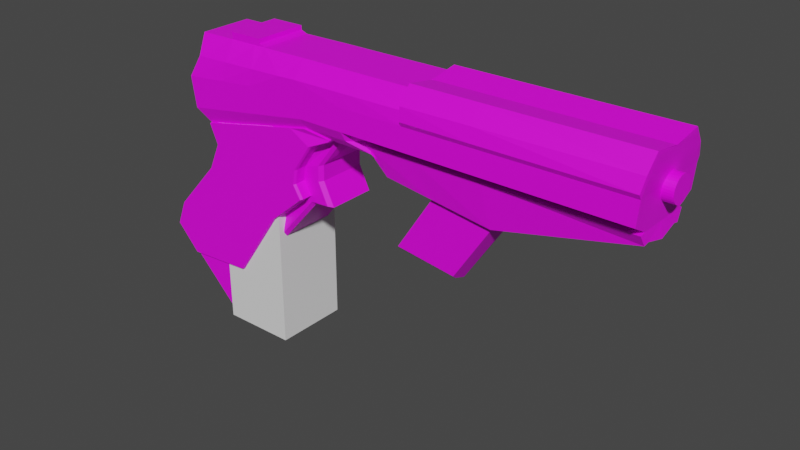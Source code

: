 # Source: weapons.blend  (saved by Blender 3.6.11; exported with 4.5.12 LTS)
import bpy
from mathutils import Matrix  # noqa: F401  (used for matrix-valued properties, if any)

bpy.ops.wm.read_factory_settings(use_empty=True)
scene = bpy.context.scene
scene.name = 'Scene'

# ---- collections
col_collection = bpy.data.collections.new('Collection'); scene.collection.children.link(col_collection)

# ---- images (referenced by path relative to the original .blend; pixels are not part of the script)
import os
ASSET_DIR = os.environ.get("B2B_ASSET_DIR", "")  # directory of the original .blend (textures are referenced by path, not embedded)
HERE = os.path.dirname(os.path.abspath(__file__))  # packed textures are extracted next to this script under _unpacked/

def load_image(name, relpath, width, height, colorspace="sRGB"):
    """Load a texture the original file referenced (path relative to the .blend, or extracted next to this script)."""
    p = next((c for c in (os.path.join(HERE, relpath), os.path.join(ASSET_DIR, relpath)) if relpath and os.path.exists(c)), "")
    if p:
        img = bpy.data.images.load(p, check_existing=True)
        img.name = name
    else:  # same state as the original file: an image datablock whose file is absent (Cycles renders it pink)
        img = bpy.data.images.new(name, width, height)
        img.source = "FILE"
        img.filepath = "//" + (relpath or name)
    img.colorspace_settings.name = colorspace
    return img
img_base_color_pallate_diffuse = load_image('Base Color Pallate Diffuse', 'Base Color Pallate Diffuse.png', 1024, 1024, 'sRGB')

# ---- materials (node trees are filled in below, after node groups)
mat_material_001 = bpy.data.materials.new('Material.001')
mat_material_001.use_transparent_shadow = False

# ---- material node trees
mat_material_001.use_nodes = True; mat_material_001.node_tree.nodes.clear()
_N = mat_material_001.node_tree.nodes; _L = mat_material_001.node_tree.links
n0 = _N.new('ShaderNodeBsdfPrincipled'); n0.name = 'Principled BSDF'; n0.location = (10, 300)
n0.distribution = 'GGX'
n0.subsurface_method = 'RANDOM_WALK_SKIN'
n0.inputs[3].default_value = 1.45
n0.inputs[27].default_value = (0.0, 0.0, 0.0, 1.0)
n0.inputs[28].default_value = 1.0
n1 = _N.new('ShaderNodeOutputMaterial'); n1.name = 'Material Output'; n1.location = (300, 300)
n2 = _N.new('ShaderNodeTexImage'); n2.name = 'Image Texture'; n2.location = (-358, 179)
n2.image = img_base_color_pallate_diffuse
_L.new(n0.outputs[0], n1.inputs[0])
_L.new(n2.outputs[0], n0.inputs[0])
n1.is_active_output = True

# ---- world
world_world = bpy.data.worlds.new('World'); scene.world = world_world
world_world.use_nodes = True; world_world.node_tree.nodes.clear()
_N = world_world.node_tree.nodes; _L = world_world.node_tree.links
n0 = _N.new('ShaderNodeOutputWorld'); n0.name = 'World Output'; n0.location = (300, 300)
n1 = _N.new('ShaderNodeBackground'); n1.name = 'Background'; n1.location = (10, 300)
n1.inputs[0].default_value = (0.05088, 0.05088, 0.05088, 1.0)
_L.new(n1.outputs[0], n0.inputs[0])
n0.is_active_output = True
world_world.color = (0.05088, 0.05088, 0.05088)
world_world.use_sun_shadow = False
world_world.sun_shadow_jitter_overblur = 0.0

# ---- meshes
me_cube_001 = bpy.data.meshes.new('Cube.001')
me_cube_001.from_pydata([(-1.0, -7.251, 1.0), (-1.0, 7.251, 1.0), (1.0, -7.251, 1.0), (1.0, 7.251, 1.0), (-1.0, -7.251, 0.0), (-1.0, 7.251, 0.0), (1.0, 7.251, 0.0), (1.0, -7.251, 0.0)], [], [(4, 0, 1, 5), (5, 1, 3, 6), (6, 3, 2, 7), (7, 2, 0, 4), (3, 1, 0, 2)])
_uv = me_cube_001.uv_layers.new(name='UVMap')
_uv.uv.foreach_set('vector', [0.5, 0.0, 0.625, 0.0, 0.625, 0.25, 0.5, 0.25, 0.5, 0.25, 0.625, 0.25, 0.625, 0.5, 0.5, 0.5, 0.5, 0.5, 0.625, 0.5, 0.625, 0.75, 0.5, 0.75, 0.5, 0.75, 0.625, 0.75, 0.625, 1.0, 0.5, 1.0, 0.625, 0.5, 0.875, 0.5, 0.875, 0.75, 0.625, 0.75])
me_cube_001.update()
me_cube_003 = bpy.data.meshes.new('Cube.003')
me_cube_003.from_pydata([(-0.9193, -6.609, 1.0), (-1.578, 11.26, 0.7077), (-0.1696, -5.006, 1.0), (1.807, 11.39, 0.7077), (-0.9193, -6.609, 0.0), (-1.578, 11.26, 0.0), (1.807, 11.39, 0.0), (-0.1696, -5.006, 0.0), (-1.0, 4.759, 1.0), (2.798, 6.784, 0.0), (-1.0, 4.759, 0.0), (2.546, 2.825, 0.0), (-2.842, -1.888, 1.0), (-2.842, -1.888, 0.0), (-0.07764, -3.216, 0.0), (-2.205, -3.532, 1.0), (-2.205, -3.532, 0.0), (-0.1696, -5.006, 1.0), (-0.1696, -5.006, 0.0), (-2.205, -3.532, 1.0), (-2.205, -3.532, 0.0), (-2.564, -0.2363, 1.0), (-2.564, -0.2363, 0.0), (2.251, 4.301, 0.0), (-1.328, 3.015, 1.0), (-1.328, 3.015, 0.0), (2.259, 5.285, 0.0), (10.79, 11.58, 0.7077), (10.79, 11.58, 0.0), (10.67, 7.08, 0.5208), (10.7, 6.784, 0.0), (-1.732, 8.741, 1.123), (-1.732, 8.741, 0.0), (1.938, 9.657, 1.123), (10.72, 9.777, 1.123), (10.72, 9.777, 0.0), (2.088, 7.683, 1.0), (10.65, 7.721, 0.6763), (10.65, 7.721, 0.0), (-1.23, 6.009, 1.0), (-1.23, 6.009, 0.0), (-1.605, 6.823, 1.123), (-1.605, 6.823, 0.0), (2.043, 8.271, 1.123), (10.67, 8.333, 1.123), (10.67, 8.333, 0.0), (-1.483, 10.03, 1.0), (-1.483, 10.03, 0.0), (1.877, 10.46, 1.123), (10.76, 10.61, 1.0), (10.76, 10.61, 0.0), (1.323, 11.37, 0.7077), (1.323, 11.37, 0.0), (2.224, 6.628, 0.7329), (1.897, 3.21, 0.7329), (-0.3816, -3.261, 1.0), (1.684, 4.037, 0.7329), (1.746, 4.961, 0.7329), (1.413, 9.526, 1.123), (1.614, 7.444, 1.0), (1.522, 8.064, 1.123), (1.397, 10.4, 1.123), (-2.725, -2.189, 1.0), (-2.725, -2.189, 0.0), (1.986, 2.716, 0.0), (0.8765, 1.137, 0.7329), (3.092, 11.41, 0.7077), (3.092, 11.41, 0.0), (3.929, 6.784, 0.0), (3.94, 7.218, 0.8445), (3.195, 9.674, 1.123), (3.312, 7.688, 1.0), (3.277, 8.28, 1.123), (3.147, 10.48, 1.105), (-0.9859, -3.351, 1.0), (7.125, 4.744, 0.0), (6.854, 9.724, 1.123), (6.876, 7.704, 0.6763), (6.869, 8.306, 1.123), (7.112, 5.111, 0.5208), (3.546, 11.42, 0.0), (4.25, 6.036, 0.5208), (3.546, 11.42, 0.7077), (4.242, 5.611, 0.0), (3.639, 9.68, 1.123), (3.744, 7.69, 0.6763), (3.713, 8.283, 1.123), (3.596, 10.49, 1.099), (4.975, 11.45, 0.7077), (5.494, 5.234, 0.0), (5.036, 9.699, 1.123), (5.105, 7.696, 0.6763), (5.084, 8.293, 1.123), (5.007, 10.51, 1.079), (4.975, 11.45, 0.0), (5.493, 5.635, 0.5208), (4.352, 1.12, 0.0), (5.982, 0.6298, 0.0), (10.67, 7.01, 0.6688), (10.65, 7.651, 0.8243), (2.705, 7.124, 0.6069), (2.816, 7.192, 0.4866), (2.913, 7.239, 0.8445), (2.738, 7.289, 0.8615), (2.546, 2.825, 0.6378), (2.425, 2.897, 0.7329), (2.251, 4.301, 0.6378), (2.154, 4.255, 0.7329), (2.259, 5.285, 0.6378), (2.16, 5.223, 0.7329), (6.016, 1.167, 0.4671), (5.973, 0.8849, 0.3229), (4.351, 1.402, 0.328), (4.398, 1.691, 0.4671), (6.876, 7.634, 0.8243), (5.105, 7.626, 0.8243), (7.112, 5.041, 0.6688), (5.493, 5.565, 0.6688), (4.25, 5.967, 0.6688), (3.745, 7.62, 0.8243), (6.834, 11.78, 0.777), (10.79, 11.87, 0.777), (10.79, 11.55, 0.0), (10.76, 10.9, 1.069), (10.72, 10.07, 1.192), (6.853, 10.01, 1.192), (6.844, 10.84, 1.123), (4.974, 11.75, 0.777), (5.035, 9.989, 1.192), (5.007, 10.8, 1.149), (6.834, 11.47, 0.0), (4.974, 11.43, 0.0), (10.34, 9.527, -0.3205), (10.34, 9.676, -0.3143), (10.34, 9.819, -0.2961), (10.34, 9.952, -0.2665), (-0.4815, 10.16, 1.043), (10.34, 10.16, -0.1781), (-0.5177, 7.255, 1.123), (-0.2409, 6.508, 1.0), (-0.638, 9.014, 1.123), (10.34, 10.28, -0.06252), (10.98, 10.29, 0.0), (10.34, 10.29, 0.0), (10.98, 10.27, 0.06252), (10.34, 10.28, 0.06252), (10.98, 10.23, 0.1226), (10.34, 10.23, 0.1226), (10.98, 10.16, 0.1781), (10.34, 10.16, 0.1781), (10.98, 10.07, 0.2266), (10.34, 10.07, 0.2266), (10.98, 9.949, 0.2665), (10.34, 9.952, 0.2665), (10.98, 9.817, 0.2961), (10.34, 9.819, 0.2961), (10.98, 9.674, 0.3143), (10.34, 9.676, 0.3143), (10.98, 9.525, 0.3205), (10.34, 9.527, 0.3205), (10.98, 9.375, 0.3143), (10.34, 9.378, 0.3143), (10.98, 9.232, 0.2961), (10.34, 9.234, 0.2961), (10.98, 9.1, 0.2665), (10.34, 9.102, 0.2665), (10.98, 8.984, 0.2266), (10.34, 8.986, 0.2266), (10.98, 8.889, 0.1781), (10.34, 8.891, 0.1781), (10.98, 8.818, 0.1226), (10.34, 8.821, 0.1226), (10.98, 8.775, 0.06252), (10.34, 8.777, 0.06252), (10.98, 8.76, 0.0), (10.34, 8.763, 0.0), (10.34, 8.777, -0.06252), (10.34, 8.821, -0.1226), (-1.571, -3.438, 1.0), (10.34, 8.891, -0.1781), (10.34, 8.986, -0.2266), (10.34, 9.102, -0.2665), (-0.5691, 11.3, 0.0), (10.34, 9.234, -0.2961), (-0.5691, 11.3, 0.7077), (10.34, 9.378, -0.3143), (0.3711, 9.266, 1.123), (0.6713, 6.968, 1.0), (0.4854, 7.653, 1.123), (0.4424, 10.28, 1.082), (-0.572, 11.74, 0.7077), (0.3586, 11.77, 0.7077), (-0.572, 11.74, 0.0), (0.3586, 11.77, 0.0), (0.3605, 11.5, 0.0), (0.5299, 11.34, 0.0), (0.5299, 11.34, 0.7077), (0.3605, 11.5, 0.7077), (0.1932, 11.33, 0.7077), (0.3737, 11.17, 0.7638), (-0.07764, -3.216, 0.8906), (-0.1997, -3.234, 1.0), (-0.08325, -3.325, 1.0), (-0.1858, -3.232, 1.0), (-0.08325, -3.325, 1.0), (1.986, 2.716, 0.6235), (1.903, 2.811, 0.7329), (2.425, 2.897, 0.7329), (2.546, 2.825, 0.6378), (-1.327, 3.015, 1.066), (-0.9995, 4.76, 1.066), (-2.725, -2.188, 1.066), (-2.841, -1.888, 1.066), (-2.564, -0.236, 1.066), (-1.229, 6.01, 1.066), (1.614, 7.444, 1.066), (2.088, 7.683, 1.066), (1.156, 6.009, 1.066), (0.3271, 1.521, 1.066), (-0.9855, -3.351, 1.066), (0.2768, 2.621, 1.066), (0.7279, 4.316, 1.066), (0.6717, 6.969, 1.066), (-2.205, -3.532, 1.066), (-0.3168, 0.03497, 1.066), (2.738, 7.289, 0.9274), (-1.472, -1.032, 1.066), (-0.2405, 6.509, 1.066), (-0.2582, 3.692, 1.066), (-1.086, 1.25, 1.066), (-1.57, -3.438, 1.066), (-1.193, -0.1147, 1.066), (0.1216, 5.41, 1.066), (2.224, 6.628, 1.016), (2.192, 6.671, 1.066), (1.843, 3.152, 1.066), (1.898, 3.21, 1.016), (-0.3815, -3.261, 1.016), (-0.4217, -3.267, 1.066), (1.63, 3.982, 1.066), (1.685, 4.037, 1.016), (1.693, 4.927, 1.066), (1.747, 4.961, 1.016), (0.8768, 1.137, 1.016), (0.8249, 1.089, 1.066), (2.724, 7.218, 0.9328), (2.705, 7.125, 0.8898)], [(133, 132), (134, 133), (135, 134), (143, 141), (176, 175), (177, 176), (179, 177), (180, 179), (181, 180), (183, 181), (185, 183), (132, 185)], [(47, 46, 1, 5), (52, 51, 3, 6), (206, 65, 55, 201), (7, 2, 0, 4), (64, 205, 200, 14), (187, 139, 227, 222), (94, 88, 127, 131), (25, 24, 8, 10), (63, 62, 12, 13), (24, 21, 213, 209), (104, 105, 207, 208), (4, 0, 15, 16), (215, 222, 217, 234), (207, 105, 54, 65, 206), (39, 8, 210, 214), (13, 12, 21, 22), (178, 74, 219, 230), (107, 56, 54, 105), (22, 21, 24, 25), (38, 37, 29, 30), (79, 75, 30, 29), (79, 29, 98, 116), (93, 90, 128, 129), (50, 49, 34, 35), (136, 46, 31, 140), (42, 41, 31, 32), (10, 8, 39, 40), (78, 77, 37, 44), (45, 44, 37, 38), (138, 41, 39, 139), (140, 31, 41, 138), (35, 34, 44, 45), (76, 78, 44, 34), (40, 39, 41, 42), (184, 1, 46, 136), (28, 27, 49, 50), (76, 34, 124, 125), (32, 31, 46, 47), (3, 51, 61, 48), (33, 58, 60, 43), (43, 60, 59, 36), (48, 61, 58, 33), (102, 101, 9, 68, 69), (26, 108, 106, 23), (202, 203, 15, 0, 2), (11, 104, 208, 205, 64), (100, 53, 57, 109), (197, 194, 193, 191), (23, 106, 104, 11), (109, 57, 56, 107), (62, 19, 223, 211), (20, 19, 62, 63), (3, 48, 73, 66), (33, 43, 72, 70), (43, 36, 71, 72), (48, 33, 70, 73), (234, 217, 221, 241), (9, 101, 108, 26), (6, 3, 66, 67), (88, 93, 129, 127), (90, 92, 78, 76), (92, 91, 77, 78), (27, 28, 122, 121), (91, 85, 119, 115), (95, 89, 96, 112, 113), (90, 76, 125, 128), (67, 66, 82, 80), (69, 68, 83, 81), (71, 69, 81, 85), (73, 70, 84, 87), (72, 71, 85, 86), (70, 72, 86, 84), (66, 73, 87, 82), (80, 82, 88, 94), (81, 83, 89, 95), (95, 79, 116, 117), (87, 84, 90, 93), (86, 85, 91, 92), (84, 86, 92, 90), (82, 87, 93, 88), (79, 95, 113, 110), (112, 96, 97, 111), (114, 116, 98, 99), (100, 101, 102, 103), (107, 105, 104, 106), (109, 107, 106, 108), (100, 109, 108, 101), (36, 103, 102, 69, 71), (110, 113, 112, 111), (75, 79, 110, 111, 97), (115, 117, 116, 114), (119, 118, 117, 115), (81, 95, 117, 118), (85, 81, 118, 119), (29, 37, 99, 98), (77, 91, 115, 114), (37, 77, 114, 99), (130, 120, 121, 122), (126, 125, 124, 123), (120, 126, 123, 121), (127, 129, 126, 120), (129, 128, 125, 126), (131, 127, 120, 130), (49, 27, 121, 123), (34, 49, 123, 124), (61, 189, 186, 58), (58, 186, 188, 60), (184, 198, 197, 191, 190), (36, 59, 215, 216), (8, 24, 209, 210), (244, 224, 219, 238), (21, 12, 212, 213), (142, 143, 145, 144), (144, 145, 147, 146), (146, 147, 149, 148), (148, 149, 151, 150), (150, 151, 153, 152), (152, 153, 155, 154), (154, 155, 157, 156), (156, 157, 159, 158), (158, 159, 161, 160), (160, 161, 163, 162), (162, 163, 165, 164), (164, 165, 167, 166), (166, 167, 169, 168), (168, 169, 171, 170), (170, 171, 173, 172), (172, 173, 175, 174), (139, 39, 214, 227), (189, 136, 140, 186), (188, 138, 139, 187), (186, 140, 138, 188), (5, 1, 184, 182), (103, 36, 216, 225), (235, 218, 224, 244), (60, 188, 187, 59), (174, 142, 144, 146, 148, 150, 152, 154, 156, 158, 160, 162, 164, 166, 168, 170, 172), (74, 55, 237, 238, 219), (12, 62, 211, 212), (19, 178, 230, 223), (54, 56, 240, 236), (51, 196, 199, 189, 61), (192, 190, 191, 193), (199, 198, 184, 136, 189), (182, 184, 190, 192), (196, 197, 198, 199), (196, 195, 194, 197), (195, 196, 51, 52), (200, 201, 202, 203, 204), (206, 201, 200, 205), (205, 208, 207, 206), (14, 200, 204, 17, 18), (227, 214, 210, 232), (229, 213, 212, 231), (226, 211, 223, 230), (228, 209, 213, 229), (232, 210, 209, 228), (231, 212, 211, 226), (65, 54, 236, 243), (216, 215, 234, 245, 225), (239, 220, 218, 235), (220, 229, 231, 218), (224, 226, 230, 219), (221, 228, 229, 220), (217, 232, 228, 221), (222, 227, 232, 217), (218, 231, 226, 224), (57, 53, 233, 242), (100, 103, 225, 245, 246), (56, 57, 242, 240), (55, 65, 243, 237), (59, 187, 222, 215), (241, 221, 220, 239), (234, 241, 242, 233), (241, 239, 240, 242), (244, 238, 237, 243), (239, 235, 236, 240), (235, 244, 243, 236), (233, 246, 245, 234), (53, 100, 246, 233)])
_uv = me_cube_003.uv_layers.new(name='UVMap')
_uv.uv.foreach_set('vector', [0.8976, 0.905, 0.894, 0.905, 0.895, 0.9005, 0.8976, 0.9005, 0.9113, 0.9379, 0.9139, 0.9379, 0.9139, 0.9397, 0.9113, 0.9397, 0.7831, 0.9279, 0.781, 0.921, 0.7806, 0.9042, 0.7812, 0.9044, 0.8023, 0.806, 0.7986, 0.8059, 0.7986, 0.7997, 0.8023, 0.7998, 0.7896, 0.9334, 0.7873, 0.9333, 0.7863, 0.9107, 0.7896, 0.9107, 0.6761, 0.9405, 0.6759, 0.9371, 0.6762, 0.9371, 0.6763, 0.9405, 0.7717, 0.9438, 0.7741, 0.9429, 0.7748, 0.9438, 0.7717, 0.9437, 0.8976, 0.9308, 0.894, 0.9308, 0.894, 0.9244, 0.8976, 0.9244, 0.8977, 0.9496, 0.894, 0.9496, 0.894, 0.9485, 0.8977, 0.9485, 0.6257, 0.9234, 0.6258, 0.9351, 0.6255, 0.9351, 0.6255, 0.9234, 0.6715, 0.9436, 0.6715, 0.9436, 0.6715, 0.9436, 0.6715, 0.9436, 0.7909, 0.7997, 0.7946, 0.7997, 0.7946, 0.8113, 0.7909, 0.8113, 0.6912, 0.8063, 0.6882, 0.8038, 0.6907, 0.8008, 0.6939, 0.8039, 0.6606, 0.7945, 0.6606, 0.7945, 0.6585, 0.7952, 0.6567, 0.7869, 0.6588, 0.7938, 0.6257, 0.9124, 0.6257, 0.917, 0.6255, 0.917, 0.6255, 0.9124, 0.8977, 0.9485, 0.894, 0.9485, 0.894, 0.9425, 0.8977, 0.9425, 0.6504, 0.9422, 0.6504, 0.9442, 0.6502, 0.9441, 0.6502, 0.9422, 0.7052, 0.793, 0.7037, 0.7918, 0.7052, 0.789, 0.7074, 0.7884, 0.8977, 0.9425, 0.894, 0.9425, 0.894, 0.9308, 0.8976, 0.9308, 0.6653, 0.9083, 0.6677, 0.9083, 0.6672, 0.9106, 0.6652, 0.9117, 0.6984, 0.7903, 0.6965, 0.7917, 0.696, 0.7825, 0.6979, 0.7814, 0.7142, 0.7748, 0.7165, 0.7857, 0.7159, 0.7856, 0.7136, 0.7747, 0.7741, 0.9392, 0.7732, 0.9363, 0.7738, 0.9372, 0.7748, 0.94, 0.7944, 0.894, 0.7981, 0.894, 0.7986, 0.897, 0.7944, 0.8971, 0.8818, 0.8954, 0.8822, 0.8917, 0.8869, 0.8906, 0.886, 0.8947, 0.8976, 0.9167, 0.8935, 0.9167, 0.8935, 0.9097, 0.8976, 0.9097, 0.8976, 0.9244, 0.894, 0.9244, 0.894, 0.9198, 0.8976, 0.9198, 0.6436, 0.9246, 0.6458, 0.9246, 0.6462, 0.9384, 0.644, 0.9386, 0.6653, 0.906, 0.6694, 0.906, 0.6677, 0.9083, 0.6653, 0.9083, 0.6464, 0.8973, 0.6478, 0.8933, 0.6509, 0.8946, 0.6492, 0.8983, 0.6399, 0.8971, 0.6408, 0.8931, 0.6478, 0.8933, 0.6464, 0.8973, 0.6652, 0.9008, 0.6694, 0.9007, 0.6694, 0.906, 0.6653, 0.906, 0.6384, 0.9247, 0.6436, 0.9246, 0.644, 0.9386, 0.6387, 0.939, 0.8976, 0.9198, 0.894, 0.9198, 0.8935, 0.9167, 0.8976, 0.9167, 0.8776, 0.8953, 0.8776, 0.8916, 0.8822, 0.8917, 0.8818, 0.8954, 0.7944, 0.8905, 0.797, 0.8905, 0.7981, 0.894, 0.7944, 0.894, 0.7676, 0.9211, 0.7679, 0.9353, 0.7668, 0.9353, 0.7665, 0.9211, 0.8976, 0.9097, 0.8935, 0.9097, 0.894, 0.905, 0.8976, 0.905, 0.8776, 0.904, 0.8776, 0.9022, 0.8812, 0.9023, 0.8811, 0.9041, 0.6379, 0.9067, 0.6383, 0.9047, 0.6437, 0.9049, 0.643, 0.9069, 0.643, 0.9069, 0.6437, 0.9049, 0.646, 0.9052, 0.6452, 0.907, 0.635, 0.9066, 0.6351, 0.9048, 0.6383, 0.9047, 0.6379, 0.9067, 0.6561, 0.8192, 0.6572, 0.8191, 0.6582, 0.8196, 0.6582, 0.8236, 0.6561, 0.8229, 0.6893, 0.8152, 0.6917, 0.8152, 0.6917, 0.8188, 0.6893, 0.8188, 0.7903, 0.8112, 0.79, 0.8116, 0.7825, 0.8116, 0.7855, 0.7997, 0.7891, 0.8052, 0.7105, 0.8223, 0.7105, 0.8202, 0.7105, 0.8202, 0.7123, 0.8198, 0.7123, 0.8219, 0.7045, 0.8037, 0.7032, 0.8015, 0.7031, 0.7951, 0.7043, 0.7964, 0.8478, 0.6944, 0.8478, 0.697, 0.8468, 0.697, 0.8468, 0.6944, 0.6893, 0.8188, 0.6917, 0.8188, 0.6916, 0.824, 0.6893, 0.824, 0.7043, 0.7964, 0.7031, 0.7951, 0.7037, 0.7918, 0.7052, 0.793, 0.6258, 0.9422, 0.6258, 0.9473, 0.6255, 0.9472, 0.6255, 0.9422, 0.8977, 0.9546, 0.894, 0.9546, 0.894, 0.9496, 0.8977, 0.9496, 0.8776, 0.904, 0.8811, 0.9041, 0.8812, 0.9088, 0.8777, 0.9087, 0.6379, 0.9067, 0.643, 0.9069, 0.6432, 0.9114, 0.638, 0.9113, 0.643, 0.9069, 0.6452, 0.907, 0.6453, 0.9115, 0.6432, 0.9114, 0.635, 0.9066, 0.6379, 0.9067, 0.638, 0.9113, 0.6351, 0.9112, 0.6632, 0.9331, 0.6599, 0.9299, 0.6597, 0.9235, 0.6627, 0.9265, 0.6893, 0.8095, 0.6911, 0.808, 0.6917, 0.8152, 0.6893, 0.8152, 0.9113, 0.9397, 0.9139, 0.9397, 0.9139, 0.9444, 0.9114, 0.9444, 0.7741, 0.9429, 0.7741, 0.9392, 0.7748, 0.94, 0.7748, 0.9438, 0.6382, 0.9181, 0.6434, 0.9181, 0.6436, 0.9246, 0.6384, 0.9247, 0.6434, 0.9181, 0.6455, 0.9181, 0.6458, 0.9246, 0.6436, 0.9246, 0.797, 0.8905, 0.7944, 0.8905, 0.7944, 0.8906, 0.7973, 0.8894, 0.6818, 0.8981, 0.6818, 0.8931, 0.6824, 0.8931, 0.6824, 0.8981, 0.6684, 0.9369, 0.6703, 0.9384, 0.6701, 0.9533, 0.6689, 0.9522, 0.6684, 0.9512, 0.7674, 0.9144, 0.7676, 0.9211, 0.7665, 0.9211, 0.7663, 0.9144, 0.9114, 0.9444, 0.9139, 0.9444, 0.9139, 0.9461, 0.9114, 0.9461, 0.6925, 0.808, 0.6951, 0.8103, 0.694, 0.8145, 0.6925, 0.8125, 0.647, 0.8212, 0.6465, 0.8227, 0.6458, 0.827, 0.6458, 0.8212, 0.6351, 0.9112, 0.638, 0.9113, 0.6381, 0.9129, 0.6351, 0.9129, 0.6432, 0.9114, 0.6453, 0.9115, 0.6454, 0.9131, 0.6432, 0.913, 0.638, 0.9113, 0.6432, 0.9114, 0.6432, 0.913, 0.6381, 0.9129, 0.8777, 0.9087, 0.8812, 0.9088, 0.8812, 0.9104, 0.8777, 0.9104, 0.9114, 0.9461, 0.9139, 0.9461, 0.914, 0.9514, 0.9114, 0.9514, 0.6797, 0.8175, 0.6811, 0.818, 0.681, 0.8228, 0.6797, 0.8223, 0.7155, 0.7686, 0.7142, 0.7748, 0.7136, 0.7747, 0.7149, 0.7686, 0.6351, 0.9129, 0.6381, 0.9129, 0.6382, 0.9181, 0.6352, 0.9181, 0.6432, 0.913, 0.6454, 0.9131, 0.6455, 0.9181, 0.6434, 0.9181, 0.6381, 0.9129, 0.6432, 0.913, 0.6434, 0.9181, 0.6382, 0.9181, 0.8777, 0.9104, 0.8812, 0.9104, 0.8813, 0.9156, 0.8778, 0.9156, 0.6576, 0.9541, 0.6514, 0.9544, 0.6514, 0.9393, 0.6576, 0.9391, 0.6515, 0.9383, 0.6518, 0.9373, 0.658, 0.9372, 0.6577, 0.938, 0.7084, 0.8054, 0.7179, 0.8062, 0.7107, 0.8193, 0.7084, 0.8192, 0.6567, 0.8187, 0.6572, 0.8191, 0.6561, 0.8192, 0.6561, 0.8186, 0.7052, 0.793, 0.7074, 0.7884, 0.7079, 0.7883, 0.7055, 0.7932, 0.7043, 0.7964, 0.7052, 0.793, 0.7055, 0.7932, 0.7046, 0.7967, 0.6915, 0.8083, 0.692, 0.8155, 0.6917, 0.8152, 0.6911, 0.808, 0.676, 0.7778, 0.6775, 0.7801, 0.6777, 0.7807, 0.6779, 0.7845, 0.6761, 0.7823, 0.6576, 0.9391, 0.6514, 0.9393, 0.6515, 0.9383, 0.6577, 0.938, 0.6657, 0.9208, 0.6676, 0.9195, 0.6676, 0.9344, 0.6671, 0.9355, 0.6659, 0.9364, 0.7084, 0.7989, 0.7159, 0.8003, 0.7179, 0.8062, 0.7084, 0.8054, 0.7084, 0.7939, 0.7144, 0.7957, 0.7159, 0.8003, 0.7084, 0.7989, 0.7165, 0.7639, 0.7155, 0.7686, 0.7149, 0.7686, 0.7159, 0.7639, 0.7026, 0.8044, 0.7026, 0.8106, 0.702, 0.8108, 0.702, 0.8046, 0.6672, 0.9106, 0.6677, 0.9083, 0.6683, 0.9085, 0.6677, 0.9108, 0.6818, 0.9046, 0.6818, 0.8981, 0.6824, 0.8981, 0.6824, 0.9046, 0.6818, 0.9184, 0.6818, 0.9046, 0.6824, 0.9046, 0.6824, 0.9184, 0.8015, 0.9365, 0.8044, 0.9366, 0.8044, 0.9511, 0.8015, 0.9511, 0.7635, 0.9212, 0.7665, 0.9211, 0.7668, 0.9353, 0.7638, 0.9355, 0.76, 0.9213, 0.7635, 0.9212, 0.7638, 0.9355, 0.7602, 0.9358, 0.7599, 0.9144, 0.7633, 0.9144, 0.7635, 0.9212, 0.76, 0.9213, 0.7633, 0.9144, 0.7663, 0.9144, 0.7665, 0.9211, 0.7635, 0.9212, 0.8015, 0.9297, 0.8044, 0.9297, 0.8044, 0.9366, 0.8015, 0.9365, 0.7981, 0.894, 0.797, 0.8905, 0.7973, 0.8894, 0.7984, 0.8929, 0.7986, 0.897, 0.7981, 0.894, 0.7984, 0.8929, 0.7988, 0.896, 0.8812, 0.9023, 0.8815, 0.8988, 0.8852, 0.8984, 0.8844, 0.9023, 0.6383, 0.9047, 0.6392, 0.9009, 0.6451, 0.9011, 0.6437, 0.9049, 0.8567, 0.9211, 0.8567, 0.9239, 0.8561, 0.9245, 0.8551, 0.9246, 0.8551, 0.9212, 0.6764, 0.9457, 0.6763, 0.944, 0.6765, 0.944, 0.6766, 0.9457, 0.6257, 0.917, 0.6257, 0.9234, 0.6255, 0.9234, 0.6255, 0.917, 0.6625, 0.912, 0.6592, 0.9074, 0.6594, 0.8947, 0.6614, 0.8954, 0.6258, 0.9351, 0.6258, 0.9411, 0.6255, 0.9411, 0.6255, 0.9351, 0.8264, 0.7477, 0.8264, 0.7453, 0.8266, 0.7453, 0.8266, 0.7477, 0.8266, 0.7477, 0.8266, 0.7453, 0.8268, 0.7453, 0.8268, 0.7477, 0.8047, 0.7638, 0.8023, 0.7638, 0.8023, 0.7636, 0.8047, 0.7636, 0.8047, 0.7636, 0.8023, 0.7636, 0.8023, 0.7632, 0.8047, 0.7632, 0.8047, 0.7632, 0.8023, 0.7632, 0.8023, 0.7628, 0.8047, 0.7628, 0.8047, 0.7628, 0.8023, 0.7628, 0.8023, 0.7623, 0.8047, 0.7623, 0.8047, 0.7623, 0.8023, 0.7623, 0.8023, 0.7618, 0.8047, 0.7618, 0.8047, 0.7618, 0.8023, 0.7618, 0.8023, 0.7612, 0.8047, 0.7612, 0.8047, 0.7612, 0.8023, 0.7612, 0.8023, 0.7607, 0.8047, 0.7607, 0.8047, 0.7607, 0.8023, 0.7607, 0.8023, 0.7602, 0.8047, 0.7602, 0.8047, 0.7602, 0.8023, 0.7602, 0.8023, 0.7597, 0.8047, 0.7597, 0.8047, 0.7597, 0.8023, 0.7597, 0.8023, 0.7593, 0.8047, 0.7592, 0.8047, 0.7592, 0.8023, 0.7593, 0.8023, 0.7589, 0.8047, 0.7589, 0.8047, 0.7589, 0.8023, 0.7589, 0.8023, 0.7587, 0.8047, 0.7586, 0.8047, 0.7586, 0.8023, 0.7587, 0.8023, 0.7585, 0.8047, 0.7585, 0.6708, 0.9458, 0.6708, 0.9436, 0.671, 0.9436, 0.671, 0.9459, 0.6759, 0.9371, 0.6757, 0.9334, 0.676, 0.9334, 0.6762, 0.9371, 0.8815, 0.8988, 0.8818, 0.8954, 0.886, 0.8947, 0.8852, 0.8984, 0.6451, 0.9011, 0.6464, 0.8973, 0.6492, 0.8983, 0.6476, 0.9017, 0.6392, 0.9009, 0.6399, 0.8971, 0.6464, 0.8973, 0.6451, 0.9011, 0.8912, 0.9493, 0.8886, 0.9493, 0.8886, 0.9455, 0.8912, 0.9455, 0.6598, 0.825, 0.6604, 0.8227, 0.6606, 0.8227, 0.66, 0.825, 0.6646, 0.9202, 0.6604, 0.9132, 0.6592, 0.9074, 0.6625, 0.912, 0.6437, 0.9049, 0.6451, 0.9011, 0.6476, 0.9017, 0.646, 0.9052, 0.8198, 0.7615, 0.8198, 0.756, 0.82, 0.756, 0.8202, 0.7562, 0.8204, 0.7564, 0.8206, 0.7568, 0.8208, 0.7572, 0.8209, 0.7577, 0.8209, 0.7582, 0.821, 0.7587, 0.8209, 0.7593, 0.8209, 0.7598, 0.8208, 0.7603, 0.8206, 0.7607, 0.8204, 0.7611, 0.8202, 0.7613, 0.82, 0.7615, 0.6504, 0.9442, 0.6504, 0.9462, 0.6504, 0.9462, 0.6502, 0.9461, 0.6502, 0.9441, 0.6258, 0.9411, 0.6258, 0.9422, 0.6255, 0.9422, 0.6255, 0.9411, 0.6504, 0.94, 0.6504, 0.9422, 0.6502, 0.9422, 0.6502, 0.94, 0.7025, 0.7887, 0.7023, 0.7916, 0.7013, 0.7915, 0.7014, 0.7886, 0.8776, 0.9022, 0.8776, 0.8993, 0.8782, 0.8987, 0.8815, 0.8988, 0.8812, 0.9023, 0.8604, 0.6763, 0.8578, 0.6763, 0.8578, 0.6729, 0.8604, 0.6729, 0.8782, 0.8987, 0.8776, 0.8981, 0.8776, 0.8953, 0.8818, 0.8954, 0.8815, 0.8988, 0.6776, 0.9516, 0.6776, 0.949, 0.6792, 0.949, 0.6792, 0.9516, 0.8776, 0.8993, 0.877, 0.8987, 0.8776, 0.8981, 0.8782, 0.8987, 0.8438, 0.6914, 0.8412, 0.6914, 0.8412, 0.6908, 0.8438, 0.6908, 0.9113, 0.935, 0.9139, 0.935, 0.9139, 0.9379, 0.9113, 0.9379, 0.6378, 0.9519, 0.6374, 0.9519, 0.6377, 0.9515, 0.6374, 0.9519, 0.6377, 0.9515, 0.7869, 0.9336, 0.7859, 0.9106, 0.7863, 0.9107, 0.7873, 0.9333, 0.706, 0.7874, 0.7079, 0.7883, 0.7074, 0.7884, 0.7056, 0.7876, 0.8339, 0.7594, 0.8306, 0.7594, 0.8302, 0.759, 0.8302, 0.7528, 0.8339, 0.7528, 0.6545, 0.9307, 0.6514, 0.9281, 0.6532, 0.9238, 0.6567, 0.927, 0.6555, 0.9111, 0.6514, 0.9047, 0.6516, 0.8985, 0.6562, 0.9061, 0.6559, 0.9026, 0.6523, 0.8975, 0.6552, 0.8931, 0.6574, 0.8939, 0.6566, 0.9205, 0.6533, 0.9173, 0.6514, 0.9047, 0.6555, 0.9111, 0.6567, 0.927, 0.6532, 0.9238, 0.6533, 0.9173, 0.6566, 0.9205, 0.6562, 0.9061, 0.6516, 0.8985, 0.6523, 0.8975, 0.6559, 0.9026, 0.6718, 0.9098, 0.6717, 0.9178, 0.6707, 0.9178, 0.6708, 0.9098, 0.6928, 0.8075, 0.6912, 0.8063, 0.6939, 0.8039, 0.6954, 0.8063, 0.6954, 0.8066, 0.6632, 0.923, 0.6594, 0.9171, 0.6604, 0.9132, 0.6646, 0.9202, 0.6594, 0.9171, 0.6555, 0.9111, 0.6562, 0.9061, 0.6604, 0.9132, 0.6592, 0.9074, 0.6559, 0.9026, 0.6574, 0.8939, 0.6594, 0.8947, 0.6597, 0.9235, 0.6566, 0.9205, 0.6555, 0.9111, 0.6594, 0.9171, 0.6599, 0.9299, 0.6567, 0.927, 0.6566, 0.9205, 0.6597, 0.9235, 0.6575, 0.933, 0.6545, 0.9307, 0.6567, 0.927, 0.6599, 0.9299, 0.6604, 0.9132, 0.6562, 0.9061, 0.6559, 0.9026, 0.6592, 0.9074, 0.7022, 0.7949, 0.7021, 0.8012, 0.7011, 0.8012, 0.7012, 0.7949, 0.7026, 0.8033, 0.7016, 0.8039, 0.7014, 0.8039, 0.7014, 0.8036, 0.7015, 0.8033, 0.7023, 0.7916, 0.7022, 0.7949, 0.7012, 0.7949, 0.7013, 0.7915, 0.6712, 0.8931, 0.6718, 0.9098, 0.6708, 0.9098, 0.6711, 0.8931, 0.6763, 0.944, 0.6761, 0.9405, 0.6763, 0.9405, 0.6765, 0.944, 0.6627, 0.9265, 0.6597, 0.9235, 0.6594, 0.9171, 0.6632, 0.923, 0.6541, 0.8075, 0.6543, 0.8009, 0.6544, 0.8011, 0.6543, 0.8074, 0.6543, 0.8009, 0.6544, 0.7974, 0.6545, 0.7977, 0.6544, 0.8011, 0.6706, 0.9096, 0.6709, 0.8931, 0.6711, 0.8931, 0.6708, 0.9098, 0.6472, 0.8, 0.6486, 0.7972, 0.6488, 0.7974, 0.6474, 0.8002, 0.6705, 0.9176, 0.6706, 0.9096, 0.6708, 0.9098, 0.6707, 0.9178, 0.6473, 0.8099, 0.6487, 0.8121, 0.6486, 0.8125, 0.6472, 0.8101, 0.7021, 0.8012, 0.7026, 0.8033, 0.7015, 0.8033, 0.7011, 0.8012])
me_cube_003.materials.append(mat_material_001)
me_cube_003.update()
arm_armature_001 = bpy.data.armatures.new('Armature.001')  # bones are not reproduced

# ---- objects
ob_grip = bpy.data.objects.new('Grip', arm_armature_001)
ob_scale = bpy.data.objects.new('sCALE', me_cube_001)
ob_empty = bpy.data.objects.new('Empty', None)
ob_stun_gun = bpy.data.objects.new('Stun Gun', me_cube_003)

# ---- transforms, parenting, visibility, modifiers, constraints
ob_grip.location = (-0.007553, -2.537e-10, 0.001888)
ob_grip.rotation_euler = (5.074e-09, 0.2706, 3.727e-08)
ob_grip.scale = (0.08957, 0.08957, 0.08957)
ob_grip.show_in_front = True
ob_scale.location = (0.0, 0.0, 0.0)
ob_scale.rotation_euler = (1.571, -0.0, 0.0)
ob_scale.scale = (0.02791, 0.0117, 0.02791)
_m = ob_scale.modifiers.new('Mirror', 'MIRROR')
_m.use_axis = (False, False, True)
_m.use_clip = True
ob_empty.location = (0.07118, 0.176, -0.01936)
ob_empty.rotation_euler = (1.571, 0.0, 0.0)
ob_empty.scale = (0.08609, 0.08609, 0.08609)
ob_empty.empty_display_type = 'IMAGE'
ob_empty.empty_display_size = 6.758
ob_empty.empty_image_offset = (-0.442, -0.3699)
ob_stun_gun.parent = ob_grip
ob_stun_gun.matrix_parent_inverse = Matrix(((10.76, 4.01e-07, -2.984, 0.08688), (-4.01e-07, 11.16, 5.459e-08, -2.993e-10), (2.984, 5.459e-08, 10.76, 0.002228), (-0.0, -0.0, -0.0, 1.0)))
ob_stun_gun.location = (0.0, 0.0, 0.0)
ob_stun_gun.rotation_euler = (1.571, -0.0, 0.0)
ob_stun_gun.scale = (0.02791, 0.0117, 0.02791)
_vg = ob_stun_gun.vertex_groups.new(name='Bone')
for _i, _w in zip([0, 1, 2, 3, 4, 5, 6, 7, 8, 9, 10, 11, 12, 13, 14, 15, 16, 17, 18, 19, 20, 21, 22, 23, 24, 25, 26, 27, 28, 29, 30, 31, 32, 33, 34, 35, 36, 37, 38, 39, 40, 41, 42, 43, 44, 45, 46, 47, 48, 49, 50, 51, 52, 53, 54, 55, 56, 57, 58, 59, 60, 61, 62, 63, 64, 65, 66, 67, 68, 69, 70, 71, 72, 73, 74, 75, 76, 77, 78, 79, 80, 81, 82, 83, 84, 85, 86, 87, 88, 89, 90, 91, 92, 93, 94, 95, 96, 97, 98, 99, 100, 101, 102, 103, 104, 105, 106, 107, 108, 109, 110, 111, 112, 113, 114, 115, 116, 117, 118, 119, 120, 121, 122, 123, 124, 125, 126, 127, 128, 129, 130, 131, 132, 133, 134, 135, 136, 137, 138, 139, 140, 141, 142, 143, 144, 145, 146, 147, 148, 149, 150, 151, 152, 153, 154, 155, 156, 157, 158, 159, 160, 161, 162, 163, 164, 165, 166, 167, 168, 169, 170, 171, 172, 173, 174, 175, 176, 177, 178, 179, 180, 181, 182, 183, 184, 185, 186, 187, 188, 189, 190, 191, 192, 193, 194, 195, 196, 197, 198, 199, 200, 201, 202, 203, 204, 205, 206, 207, 208, 209, 210, 211, 212, 213, 214, 215, 216, 217, 218, 219, 220, 221, 222, 223, 224, 225, 226, 227, 228, 229, 230, 231, 232, 233, 234, 235, 236, 237, 238, 239, 240, 241, 242, 243, 244, 245, 246], [1.0, 1.0, 1.0, 1.0, 1.0, 1.0, 1.0, 1.0, 1.0, 1.0, 1.0, 1.0, 1.0, 1.0, 1.0, 1.0, 1.0, 1.0, 1.0, 1.0, 1.0, 1.0, 1.0, 1.0, 1.0, 1.0, 1.0, 1.0, 1.0, 1.0, 1.0, 1.0, 1.0, 1.0, 1.0, 1.0, 1.0, 1.0, 1.0, 1.0, 1.0, 1.0, 1.0, 1.0, 1.0, 1.0, 1.0, 1.0, 1.0, 1.0, 1.0, 1.0, 1.0, 1.0, 1.0, 1.0, 1.0, 1.0, 1.0, 1.0, 1.0, 1.0, 1.0, 1.0, 1.0, 1.0, 1.0, 1.0, 1.0, 1.0, 1.0, 1.0, 1.0, 1.0, 1.0, 1.0, 1.0, 1.0, 1.0, 1.0, 1.0, 1.0, 1.0, 1.0, 1.0, 1.0, 1.0, 1.0, 1.0, 1.0, 1.0, 1.0, 1.0, 1.0, 1.0, 1.0, 1.0, 1.0, 1.0, 1.0, 1.0, 1.0, 1.0, 1.0, 1.0, 1.0, 1.0, 1.0, 1.0, 1.0, 1.0, 1.0, 1.0, 1.0, 1.0, 1.0, 1.0, 1.0, 1.0, 1.0, 1.0, 1.0, 1.0, 1.0, 1.0, 1.0, 1.0, 1.0, 1.0, 1.0, 1.0, 1.0, 1.0, 1.0, 1.0, 1.0, 1.0, 1.0, 1.0, 1.0, 1.0, 1.0, 0.9997, 0.9997, 0.9997, 0.9997, 0.9997, 0.9997, 0.9997, 0.9997, 0.9997, 0.9997, 0.9997, 0.9997, 0.9997, 0.9997, 0.9997, 0.9997, 0.9997, 0.9997, 0.9997, 0.9997, 0.9997, 0.9997, 0.9997, 0.9997, 0.9997, 0.9997, 0.9997, 0.9997, 0.9997, 0.9997, 0.9997, 0.9997, 0.9997, 0.9997, 1.0, 1.0, 1.0, 1.0, 1.0, 1.0, 1.0, 1.0, 1.0, 1.0, 1.0, 1.0, 1.0, 1.0, 1.0, 1.0, 1.0, 1.0, 1.0, 1.0, 1.0, 1.0, 1.0, 1.0, 1.0, 1.0, 1.0, 1.0, 1.0, 1.0, 1.0, 1.0, 1.0, 1.0, 1.0, 1.0, 1.0, 1.0, 1.0, 1.0, 1.0, 1.0, 1.0, 1.0, 1.0, 1.0, 1.0, 1.0, 1.0, 1.0, 1.0, 1.0, 1.0, 1.0, 1.0, 1.0, 1.0, 1.0, 1.0, 1.0, 1.0, 1.0, 1.0, 1.0, 1.0, 1.0, 1.0, 1.0, 1.0, 1.0, 1.0]): _vg.add([_i], _w, 'REPLACE')
_m = ob_stun_gun.modifiers.new('Mirror', 'MIRROR')
_m.use_axis = (False, False, True)
_m.use_clip = True
_m = ob_stun_gun.modifiers.new('Armature', 'ARMATURE')
_m.object = ob_grip

# ---- collection membership
scene.collection.objects.link(ob_grip)
col_collection.objects.link(ob_scale)
col_collection.objects.link(ob_empty)
col_collection.objects.link(ob_stun_gun)

# ---- scene / render settings (as saved in the file)
scene.frame_start = 1; scene.frame_end = 250; scene.frame_set(1)
scene.render.engine = 'BLENDER_EEVEE_NEXT'
scene.cycles.sampling_pattern = 'TABULATED_SOBOL'
scene.view_settings.view_transform = 'Filmic'
bpy.context.view_layer.update()

# ---- added for rendering (the .blend has no active camera and no usable light): camera, sun
cam_auto = bpy.data.cameras.new('AutoCamera')
cam_auto.lens = 50.0
cam_auto.sensor_width = 36.0
cam_auto.clip_end = 1000.0
ob_auto_camera = bpy.data.objects.new('AutoCamera', cam_auto)
scene.collection.objects.link(ob_auto_camera)
ob_auto_camera.location = (0.530797, -0.50065, 0.360791)
ob_auto_camera.rotation_euler = (1.09748, -7.21219e-08, 0.694738)
scene.camera = ob_auto_camera
light_auto_sun = bpy.data.lights.new('AutoSun', 'SUN')
light_auto_sun.energy = 3.0
light_auto_sun.angle = 0.0523599
ob_auto_sun = bpy.data.objects.new('AutoSun', light_auto_sun)
scene.collection.objects.link(ob_auto_sun)
ob_auto_sun.rotation_euler = (0.872665, 0.174533, 0.523599)
bpy.context.view_layer.update()
